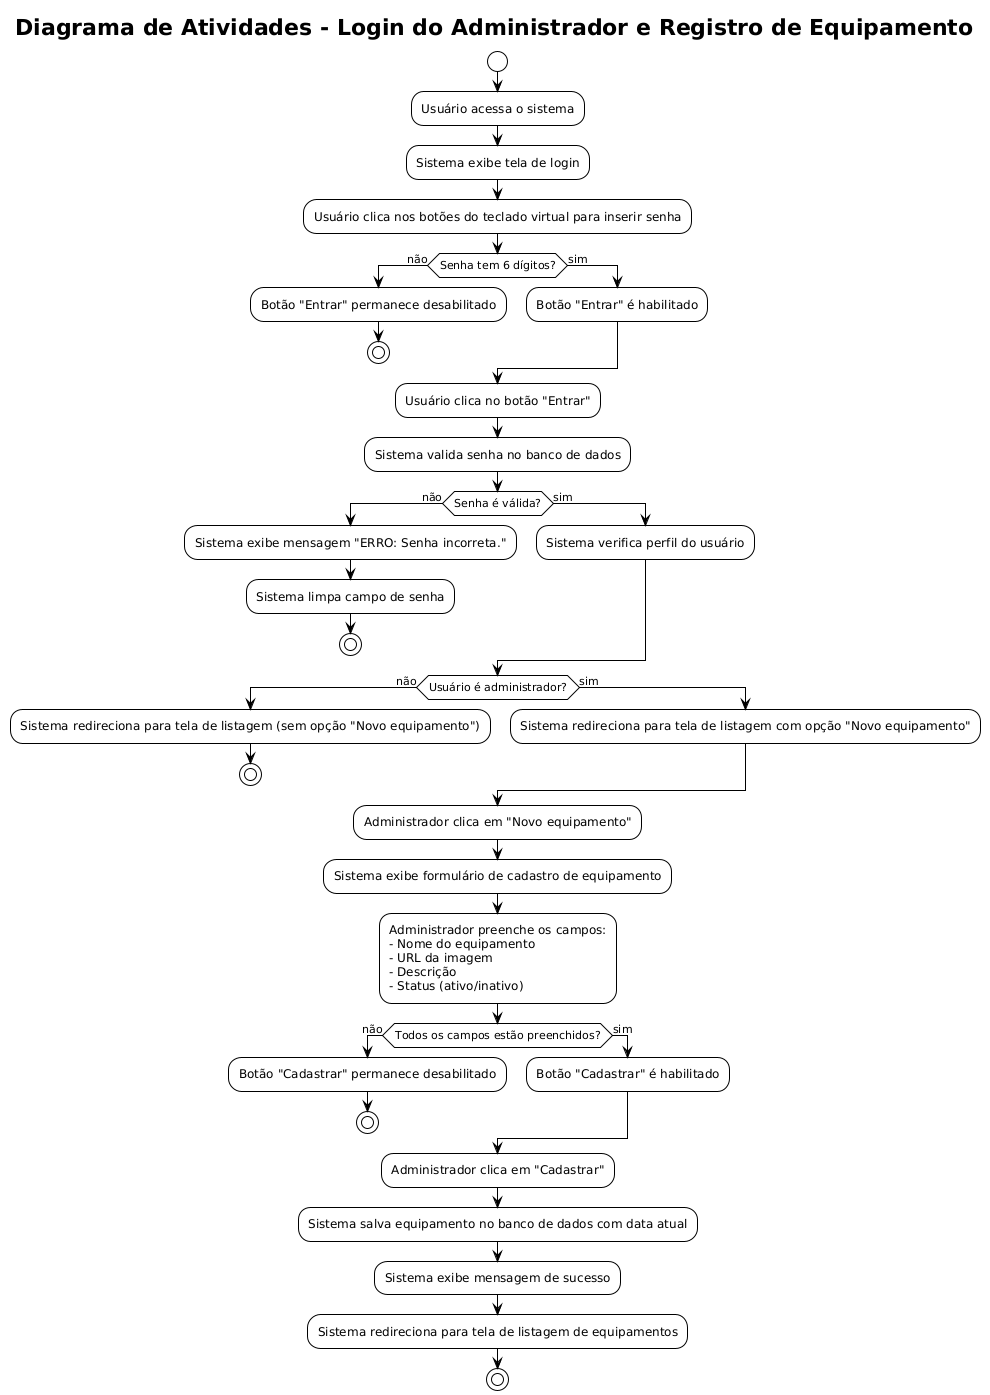

The diagram above was rendered by PlantUML. Its source (embedded in the PNG):
@startuml
!theme plain
title Diagrama de Atividades - Login do Administrador e Registro de Equipamento

start

:Usuário acessa o sistema;
:Sistema exibe tela de login;
:Usuário clica nos botões do teclado virtual para inserir senha;

if (Senha tem 6 dígitos?) then (não)
  :Botão "Entrar" permanece desabilitado;
  stop
else (sim)
  :Botão "Entrar" é habilitado;
endif

:Usuário clica no botão "Entrar";
:Sistema valida senha no banco de dados;

if (Senha é válida?) then (não)
  :Sistema exibe mensagem "ERRO: Senha incorreta.";
  :Sistema limpa campo de senha;
  stop
else (sim)
  :Sistema verifica perfil do usuário;
endif

if (Usuário é administrador?) then (não)
  :Sistema redireciona para tela de listagem (sem opção "Novo equipamento");
  stop
else (sim)
  :Sistema redireciona para tela de listagem com opção "Novo equipamento";
endif

:Administrador clica em "Novo equipamento";
:Sistema exibe formulário de cadastro de equipamento;

:Administrador preenche os campos:
- Nome do equipamento
- URL da imagem
- Descrição
- Status (ativo/inativo);

if (Todos os campos estão preenchidos?) then (não)
  :Botão "Cadastrar" permanece desabilitado;
  stop
else (sim)
  :Botão "Cadastrar" é habilitado;
endif

:Administrador clica em "Cadastrar";
:Sistema salva equipamento no banco de dados com data atual;
:Sistema exibe mensagem de sucesso;
:Sistema redireciona para tela de listagem de equipamentos;

stop

@enduml